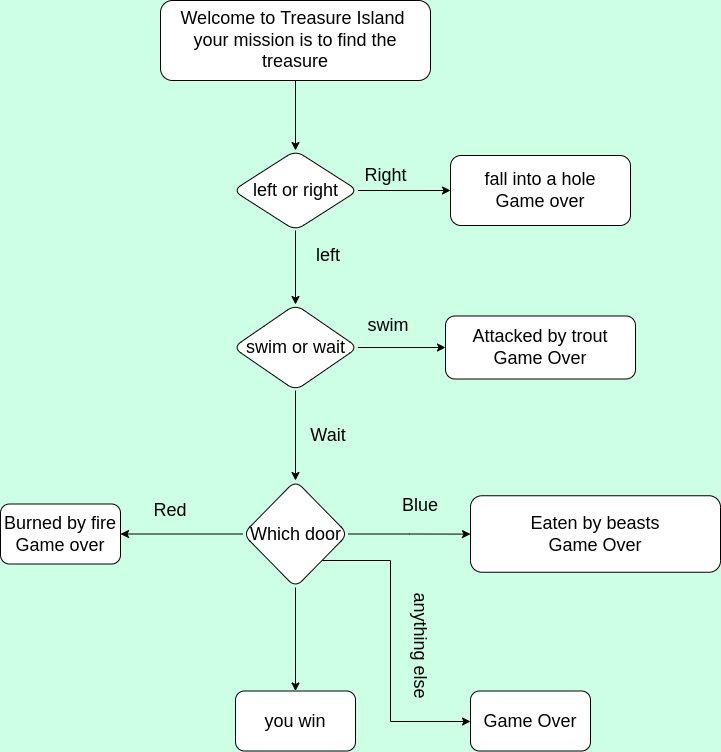

The diagram above was exported from draw.io. Its source (the exported page's mxGraphModel, read from the mxfile embedded in the PNG):
<mxGraphModel dx="426" dy="766" grid="1" gridSize="10" guides="1" tooltips="1" connect="1" arrows="1" fold="1" page="1" pageScale="1" pageWidth="1169" pageHeight="827" background="#CCFFE6" math="0" shadow="0">
  <root>
    <mxCell id="0" />
    <mxCell id="1" parent="0" />
    <mxCell id="ekpJ471Iv9PG4TVRTLFm-3" value="" style="edgeStyle=orthogonalEdgeStyle;rounded=0;orthogonalLoop=1;jettySize=auto;html=1;fontSize=18;" parent="1" source="ekpJ471Iv9PG4TVRTLFm-1" target="ekpJ471Iv9PG4TVRTLFm-2" edge="1">
      <mxGeometry relative="1" as="geometry" />
    </mxCell>
    <mxCell id="ekpJ471Iv9PG4TVRTLFm-1" value="&lt;font style=&quot;font-size: 18px;&quot;&gt;Welcome to Treasure Island &lt;br&gt;your mission is to find the treasure&lt;/font&gt;" style="rounded=1;whiteSpace=wrap;html=1;" parent="1" vertex="1">
      <mxGeometry x="320" y="30" width="270" height="80" as="geometry" />
    </mxCell>
    <mxCell id="ekpJ471Iv9PG4TVRTLFm-5" value="" style="edgeStyle=orthogonalEdgeStyle;rounded=0;orthogonalLoop=1;jettySize=auto;html=1;fontSize=18;" parent="1" source="ekpJ471Iv9PG4TVRTLFm-2" target="ekpJ471Iv9PG4TVRTLFm-4" edge="1">
      <mxGeometry relative="1" as="geometry" />
    </mxCell>
    <mxCell id="ekpJ471Iv9PG4TVRTLFm-8" value="" style="edgeStyle=orthogonalEdgeStyle;rounded=0;orthogonalLoop=1;jettySize=auto;html=1;fontSize=18;" parent="1" source="ekpJ471Iv9PG4TVRTLFm-2" target="ekpJ471Iv9PG4TVRTLFm-7" edge="1">
      <mxGeometry relative="1" as="geometry" />
    </mxCell>
    <mxCell id="ekpJ471Iv9PG4TVRTLFm-2" value="&lt;font style=&quot;font-size: 18px;&quot;&gt;left or right&lt;/font&gt;" style="rhombus;whiteSpace=wrap;html=1;rounded=1;" parent="1" vertex="1">
      <mxGeometry x="392.5" y="180" width="125" height="80" as="geometry" />
    </mxCell>
    <mxCell id="ekpJ471Iv9PG4TVRTLFm-4" value="&lt;font style=&quot;font-size: 18px;&quot;&gt;fall into a hole&lt;br&gt;Game over&lt;/font&gt;" style="whiteSpace=wrap;html=1;rounded=1;" parent="1" vertex="1">
      <mxGeometry x="610" y="185" width="180" height="70" as="geometry" />
    </mxCell>
    <mxCell id="ekpJ471Iv9PG4TVRTLFm-6" value="Right&amp;nbsp;" style="text;html=1;strokeColor=none;fillColor=none;align=center;verticalAlign=middle;whiteSpace=wrap;rounded=0;fontSize=18;" parent="1" vertex="1">
      <mxGeometry x="517.5" y="190" width="60" height="30" as="geometry" />
    </mxCell>
    <mxCell id="ekpJ471Iv9PG4TVRTLFm-11" value="" style="edgeStyle=orthogonalEdgeStyle;rounded=0;orthogonalLoop=1;jettySize=auto;html=1;fontSize=18;" parent="1" source="ekpJ471Iv9PG4TVRTLFm-7" target="ekpJ471Iv9PG4TVRTLFm-10" edge="1">
      <mxGeometry relative="1" as="geometry" />
    </mxCell>
    <mxCell id="ekpJ471Iv9PG4TVRTLFm-14" value="" style="edgeStyle=orthogonalEdgeStyle;rounded=0;orthogonalLoop=1;jettySize=auto;html=1;fontSize=18;" parent="1" source="ekpJ471Iv9PG4TVRTLFm-7" target="ekpJ471Iv9PG4TVRTLFm-13" edge="1">
      <mxGeometry relative="1" as="geometry" />
    </mxCell>
    <mxCell id="ekpJ471Iv9PG4TVRTLFm-7" value="&lt;font style=&quot;font-size: 18px;&quot;&gt;swim or wait&lt;/font&gt;" style="rhombus;whiteSpace=wrap;html=1;rounded=1;" parent="1" vertex="1">
      <mxGeometry x="392.5" y="334" width="125" height="86" as="geometry" />
    </mxCell>
    <mxCell id="ekpJ471Iv9PG4TVRTLFm-9" value="left" style="text;html=1;strokeColor=none;fillColor=none;align=center;verticalAlign=middle;whiteSpace=wrap;rounded=0;fontSize=18;" parent="1" vertex="1">
      <mxGeometry x="457.5" y="270" width="60" height="30" as="geometry" />
    </mxCell>
    <mxCell id="ekpJ471Iv9PG4TVRTLFm-10" value="&lt;font style=&quot;font-size: 18px;&quot;&gt;Attacked by trout&lt;br&gt;Game Over&lt;/font&gt;" style="whiteSpace=wrap;html=1;rounded=1;" parent="1" vertex="1">
      <mxGeometry x="605" y="345.5" width="190" height="63" as="geometry" />
    </mxCell>
    <mxCell id="ekpJ471Iv9PG4TVRTLFm-12" value="swim" style="text;html=1;strokeColor=none;fillColor=none;align=center;verticalAlign=middle;whiteSpace=wrap;rounded=0;fontSize=18;" parent="1" vertex="1">
      <mxGeometry x="517.5" y="340" width="60" height="30" as="geometry" />
    </mxCell>
    <mxCell id="ekpJ471Iv9PG4TVRTLFm-16" value="" style="edgeStyle=orthogonalEdgeStyle;rounded=0;orthogonalLoop=1;jettySize=auto;html=1;fontSize=18;" parent="1" source="ekpJ471Iv9PG4TVRTLFm-13" target="ekpJ471Iv9PG4TVRTLFm-15" edge="1">
      <mxGeometry relative="1" as="geometry" />
    </mxCell>
    <mxCell id="ekpJ471Iv9PG4TVRTLFm-19" value="" style="edgeStyle=orthogonalEdgeStyle;rounded=0;orthogonalLoop=1;jettySize=auto;html=1;fontSize=18;" parent="1" source="ekpJ471Iv9PG4TVRTLFm-13" target="ekpJ471Iv9PG4TVRTLFm-18" edge="1">
      <mxGeometry relative="1" as="geometry" />
    </mxCell>
    <mxCell id="ekpJ471Iv9PG4TVRTLFm-21" value="" style="edgeStyle=orthogonalEdgeStyle;rounded=0;orthogonalLoop=1;jettySize=auto;html=1;fontSize=18;" parent="1" source="ekpJ471Iv9PG4TVRTLFm-13" target="ekpJ471Iv9PG4TVRTLFm-20" edge="1">
      <mxGeometry relative="1" as="geometry">
        <Array as="points">
          <mxPoint x="550" y="590" />
          <mxPoint x="550" y="751" />
        </Array>
      </mxGeometry>
    </mxCell>
    <mxCell id="ekpJ471Iv9PG4TVRTLFm-24" value="" style="edgeStyle=orthogonalEdgeStyle;rounded=0;orthogonalLoop=1;jettySize=auto;html=1;fontSize=18;" parent="1" source="ekpJ471Iv9PG4TVRTLFm-13" target="ekpJ471Iv9PG4TVRTLFm-23" edge="1">
      <mxGeometry relative="1" as="geometry" />
    </mxCell>
    <mxCell id="ekpJ471Iv9PG4TVRTLFm-13" value="&lt;font style=&quot;font-size: 18px;&quot;&gt;Which door&lt;/font&gt;" style="rhombus;whiteSpace=wrap;html=1;rounded=1;" parent="1" vertex="1">
      <mxGeometry x="402.5" y="510" width="105" height="107" as="geometry" />
    </mxCell>
    <mxCell id="ekpJ471Iv9PG4TVRTLFm-15" value="&lt;font style=&quot;font-size: 18px;&quot;&gt;Eaten by beasts&lt;br&gt;Game Over&lt;/font&gt;" style="whiteSpace=wrap;html=1;rounded=1;" parent="1" vertex="1">
      <mxGeometry x="630" y="525.25" width="250" height="76.5" as="geometry" />
    </mxCell>
    <mxCell id="ekpJ471Iv9PG4TVRTLFm-17" value="Blue" style="text;html=1;strokeColor=none;fillColor=none;align=center;verticalAlign=middle;whiteSpace=wrap;rounded=0;fontSize=18;" parent="1" vertex="1">
      <mxGeometry x="550" y="520" width="60" height="30" as="geometry" />
    </mxCell>
    <mxCell id="ekpJ471Iv9PG4TVRTLFm-18" value="&lt;font style=&quot;font-size: 18px;&quot;&gt;you win&lt;/font&gt;" style="whiteSpace=wrap;html=1;rounded=1;" parent="1" vertex="1">
      <mxGeometry x="395" y="720.5" width="120" height="60" as="geometry" />
    </mxCell>
    <mxCell id="ekpJ471Iv9PG4TVRTLFm-20" value="&lt;font style=&quot;font-size: 18px;&quot;&gt;Game Over&lt;/font&gt;" style="whiteSpace=wrap;html=1;rounded=1;" parent="1" vertex="1">
      <mxGeometry x="630" y="720.5" width="120" height="60" as="geometry" />
    </mxCell>
    <mxCell id="ekpJ471Iv9PG4TVRTLFm-22" value="anything else" style="text;html=1;strokeColor=none;fillColor=none;align=center;verticalAlign=middle;whiteSpace=wrap;rounded=0;fontSize=18;rotation=90;" parent="1" vertex="1">
      <mxGeometry x="517.5" y="660" width="125" height="30" as="geometry" />
    </mxCell>
    <mxCell id="ekpJ471Iv9PG4TVRTLFm-23" value="&lt;font style=&quot;font-size: 18px;&quot;&gt;Burned by fire&lt;br&gt;Game over&lt;/font&gt;" style="whiteSpace=wrap;html=1;rounded=1;" parent="1" vertex="1">
      <mxGeometry x="160" y="533.5" width="120" height="60" as="geometry" />
    </mxCell>
    <mxCell id="ekpJ471Iv9PG4TVRTLFm-25" value="Red" style="text;html=1;strokeColor=none;fillColor=none;align=center;verticalAlign=middle;whiteSpace=wrap;rounded=0;fontSize=18;" parent="1" vertex="1">
      <mxGeometry x="300" y="525.25" width="60" height="30" as="geometry" />
    </mxCell>
    <mxCell id="YOWdosLf_I78Wpr9ukx0-1" value="&lt;font style=&quot;font-size: 18px;&quot;&gt;Wait&lt;/font&gt;" style="text;html=1;strokeColor=none;fillColor=none;align=center;verticalAlign=middle;whiteSpace=wrap;rounded=0;" vertex="1" parent="1">
      <mxGeometry x="457.5" y="450" width="60" height="30" as="geometry" />
    </mxCell>
  </root>
</mxGraphModel>